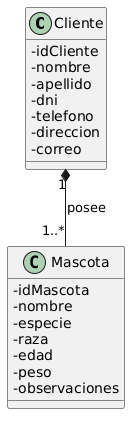

The diagram above was rendered by PlantUML. Its source (embedded in the PNG):
@startuml
skinparam classAttributeIconSize 0

class Cliente {
- idCliente
- nombre
- apellido
- dni
- telefono
- direccion
- correo
}

class Mascota {
- idMascota
- nombre
- especie
- raza
- edad
- peso
- observaciones
}

Cliente "1" *-- "1..*" Mascota : posee
@enduml